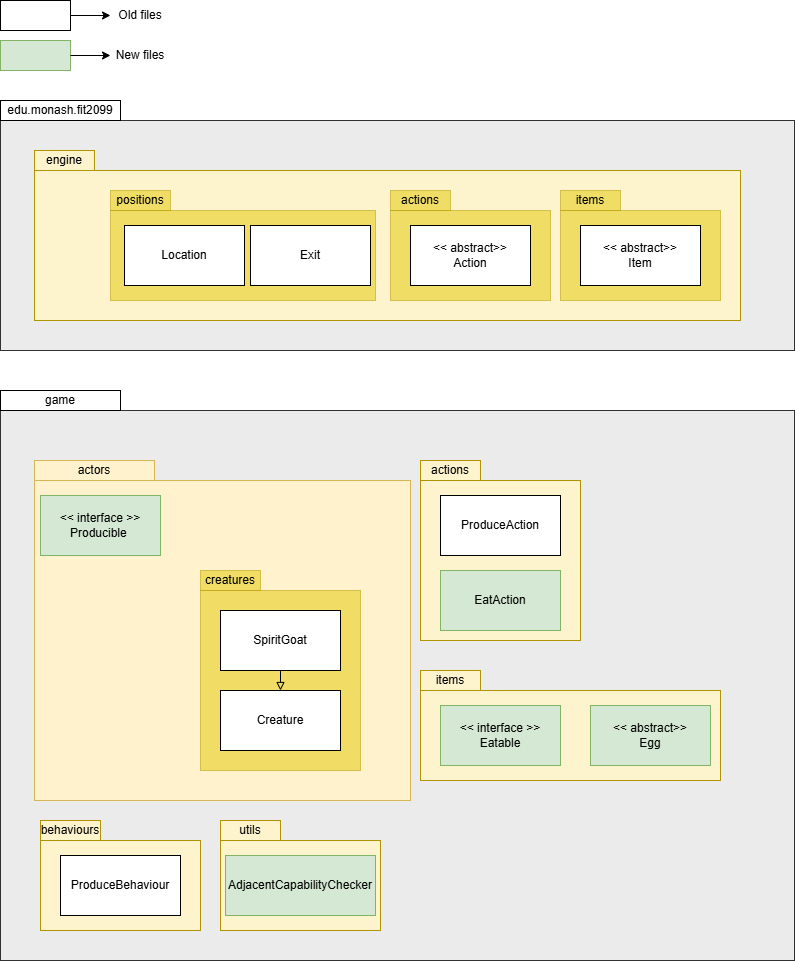

The diagram above was exported from draw.io. Its source (the exported page's mxGraphModel, read from the mxfile embedded in the PNG):
<mxGraphModel dx="1229" dy="723" grid="1" gridSize="10" guides="1" tooltips="1" connect="1" arrows="1" fold="1" page="1" pageScale="1" pageWidth="827" pageHeight="1169" math="0" shadow="0">
  <root>
    <mxCell id="0" />
    <mxCell id="1" parent="0" />
    <mxCell id="6fUOvxTW8v0MPo4dQvwr-1" value="" style="rounded=0;whiteSpace=wrap;html=1;strokeColor=default;fillColor=#E6E6E6;opacity=80;" vertex="1" parent="1">
      <mxGeometry x="10" y="170" width="794" height="230" as="geometry" />
    </mxCell>
    <mxCell id="6fUOvxTW8v0MPo4dQvwr-2" value="" style="rounded=0;whiteSpace=wrap;html=1;fillColor=#E6E6E6;opacity=80;" vertex="1" parent="1">
      <mxGeometry x="10" y="460" width="794" height="550" as="geometry" />
    </mxCell>
    <mxCell id="6fUOvxTW8v0MPo4dQvwr-3" value="edu.monash.fit2099" style="rounded=0;whiteSpace=wrap;html=1;" vertex="1" parent="1">
      <mxGeometry x="10" y="150" width="120" height="20" as="geometry" />
    </mxCell>
    <mxCell id="6fUOvxTW8v0MPo4dQvwr-4" value="game" style="rounded=0;whiteSpace=wrap;html=1;" vertex="1" parent="1">
      <mxGeometry x="10" y="440" width="120" height="20" as="geometry" />
    </mxCell>
    <mxCell id="6fUOvxTW8v0MPo4dQvwr-5" value="" style="rounded=0;whiteSpace=wrap;html=1;fillColor=#fff2cc;strokeColor=#d6b656;" vertex="1" parent="1">
      <mxGeometry x="44" y="530" width="376" height="320" as="geometry" />
    </mxCell>
    <mxCell id="6fUOvxTW8v0MPo4dQvwr-6" value="actors" style="rounded=0;whiteSpace=wrap;html=1;fillColor=#fff2cc;strokeColor=#d6b656;" vertex="1" parent="1">
      <mxGeometry x="44" y="510" width="120" height="20" as="geometry" />
    </mxCell>
    <mxCell id="6fUOvxTW8v0MPo4dQvwr-7" value="&lt;div&gt;&amp;lt;&amp;lt; interface &amp;gt;&amp;gt;&lt;/div&gt;Producible&amp;nbsp;" style="rounded=0;whiteSpace=wrap;html=1;fillColor=#d5e8d4;strokeColor=#82b366;" vertex="1" parent="1">
      <mxGeometry x="50" y="545" width="120" height="60" as="geometry" />
    </mxCell>
    <mxCell id="6fUOvxTW8v0MPo4dQvwr-8" value="" style="rounded=0;whiteSpace=wrap;html=1;fillColor=#e3c800;strokeColor=#B09500;fontColor=#000000;opacity=50;" vertex="1" parent="1">
      <mxGeometry x="210" y="640" width="160" height="180" as="geometry" />
    </mxCell>
    <mxCell id="6fUOvxTW8v0MPo4dQvwr-9" value="creatures" style="rounded=0;whiteSpace=wrap;html=1;fillColor=#e3c800;strokeColor=#B09500;fontColor=#000000;opacity=50;" vertex="1" parent="1">
      <mxGeometry x="210" y="620" width="60" height="20" as="geometry" />
    </mxCell>
    <mxCell id="6fUOvxTW8v0MPo4dQvwr-10" value="&lt;div&gt;SpiritGoat&lt;/div&gt;" style="rounded=0;whiteSpace=wrap;html=1;" vertex="1" parent="1">
      <mxGeometry x="230" y="660" width="120" height="60" as="geometry" />
    </mxCell>
    <mxCell id="6fUOvxTW8v0MPo4dQvwr-12" value="" style="rounded=0;whiteSpace=wrap;html=1;fillColor=light-dark(#fdf3cc, #675000);strokeColor=#B09500;fontColor=#000000;" vertex="1" parent="1">
      <mxGeometry x="50" y="890" width="160" height="90" as="geometry" />
    </mxCell>
    <mxCell id="6fUOvxTW8v0MPo4dQvwr-13" value="behaviours" style="rounded=0;whiteSpace=wrap;html=1;fillColor=light-dark(#fdf3cc, #675000);strokeColor=#B09500;fontColor=#000000;" vertex="1" parent="1">
      <mxGeometry x="50" y="870" width="60" height="20" as="geometry" />
    </mxCell>
    <mxCell id="6fUOvxTW8v0MPo4dQvwr-14" value="&lt;div&gt;ProduceBehaviour&lt;/div&gt;" style="rounded=0;whiteSpace=wrap;html=1;" vertex="1" parent="1">
      <mxGeometry x="70" y="905" width="120" height="60" as="geometry" />
    </mxCell>
    <mxCell id="6fUOvxTW8v0MPo4dQvwr-19" value="&lt;div&gt;Creature&lt;/div&gt;" style="rounded=0;whiteSpace=wrap;html=1;" vertex="1" parent="1">
      <mxGeometry x="230" y="740" width="120" height="60" as="geometry" />
    </mxCell>
    <mxCell id="6fUOvxTW8v0MPo4dQvwr-20" value="" style="endArrow=block;html=1;rounded=0;endFill=0;exitX=0.5;exitY=1;exitDx=0;exitDy=0;entryX=0.5;entryY=0;entryDx=0;entryDy=0;" edge="1" parent="1" source="6fUOvxTW8v0MPo4dQvwr-10" target="6fUOvxTW8v0MPo4dQvwr-19">
      <mxGeometry width="50" height="50" relative="1" as="geometry">
        <mxPoint x="320" y="590" as="sourcePoint" />
        <mxPoint x="370" y="540" as="targetPoint" />
      </mxGeometry>
    </mxCell>
    <mxCell id="6fUOvxTW8v0MPo4dQvwr-21" value="" style="rounded=0;whiteSpace=wrap;html=1;fillColor=light-dark(#fdf3cc, #675000);strokeColor=#B09500;fontColor=#000000;movable=1;resizable=1;rotatable=1;deletable=1;editable=1;locked=0;connectable=1;" vertex="1" parent="1">
      <mxGeometry x="230" y="890" width="160" height="90" as="geometry" />
    </mxCell>
    <mxCell id="6fUOvxTW8v0MPo4dQvwr-22" value="&lt;div&gt;AdjacentCapabilityChecker&lt;/div&gt;" style="rounded=0;whiteSpace=wrap;html=1;fillColor=#d5e8d4;strokeColor=#82b366;" vertex="1" parent="1">
      <mxGeometry x="235" y="905" width="150" height="60" as="geometry" />
    </mxCell>
    <mxCell id="6fUOvxTW8v0MPo4dQvwr-23" value="utils" style="rounded=0;whiteSpace=wrap;html=1;fillColor=light-dark(#fdf3cc, #675000);strokeColor=#B09500;fontColor=#000000;" vertex="1" parent="1">
      <mxGeometry x="230" y="870" width="60" height="20" as="geometry" />
    </mxCell>
    <mxCell id="6fUOvxTW8v0MPo4dQvwr-25" value="" style="rounded=0;whiteSpace=wrap;html=1;fillColor=light-dark(#fdf3cc, #675000);strokeColor=#B09500;fontColor=#000000;movable=1;resizable=1;rotatable=1;deletable=1;editable=1;locked=0;connectable=1;" vertex="1" parent="1">
      <mxGeometry x="430" y="530" width="160" height="160" as="geometry" />
    </mxCell>
    <mxCell id="6fUOvxTW8v0MPo4dQvwr-26" value="actions" style="rounded=0;whiteSpace=wrap;html=1;fillColor=light-dark(#fdf3cc, #675000);strokeColor=#B09500;fontColor=#000000;" vertex="1" parent="1">
      <mxGeometry x="430" y="510" width="60" height="20" as="geometry" />
    </mxCell>
    <mxCell id="6fUOvxTW8v0MPo4dQvwr-27" value="&lt;div&gt;ProduceAction&lt;/div&gt;" style="rounded=0;whiteSpace=wrap;html=1;" vertex="1" parent="1">
      <mxGeometry x="450" y="545" width="120" height="60" as="geometry" />
    </mxCell>
    <mxCell id="6fUOvxTW8v0MPo4dQvwr-29" value="" style="rounded=0;whiteSpace=wrap;html=1;fillColor=light-dark(#fdf3cc, #675000);strokeColor=#B09500;fontColor=#000000;movable=1;resizable=1;rotatable=1;deletable=1;editable=1;locked=0;connectable=1;" vertex="1" parent="1">
      <mxGeometry x="430" y="740" width="300" height="90" as="geometry" />
    </mxCell>
    <mxCell id="6fUOvxTW8v0MPo4dQvwr-30" value="items" style="rounded=0;whiteSpace=wrap;html=1;fillColor=light-dark(#fdf3cc, #675000);strokeColor=#B09500;fontColor=#000000;" vertex="1" parent="1">
      <mxGeometry x="430" y="720" width="60" height="20" as="geometry" />
    </mxCell>
    <mxCell id="6fUOvxTW8v0MPo4dQvwr-31" value="&lt;div&gt;&amp;lt;&amp;lt; interface &amp;gt;&amp;gt;&lt;/div&gt;Eatable" style="rounded=0;whiteSpace=wrap;html=1;fillColor=#d5e8d4;strokeColor=#82b366;" vertex="1" parent="1">
      <mxGeometry x="450" y="755" width="120" height="60" as="geometry" />
    </mxCell>
    <mxCell id="6fUOvxTW8v0MPo4dQvwr-32" value="&lt;div&gt;&amp;lt;&amp;lt; abstract&amp;gt;&amp;gt;&lt;/div&gt;Egg" style="rounded=0;whiteSpace=wrap;html=1;fillColor=#d5e8d4;strokeColor=#82b366;" vertex="1" parent="1">
      <mxGeometry x="600" y="755" width="120" height="60" as="geometry" />
    </mxCell>
    <mxCell id="6fUOvxTW8v0MPo4dQvwr-33" value="" style="rounded=0;whiteSpace=wrap;html=1;fillColor=light-dark(#fdf3cc, #675000);strokeColor=#B09500;fontColor=#000000;movable=1;resizable=1;rotatable=1;deletable=1;editable=1;locked=0;connectable=1;" vertex="1" parent="1">
      <mxGeometry x="44" y="220" width="706" height="150" as="geometry" />
    </mxCell>
    <mxCell id="6fUOvxTW8v0MPo4dQvwr-34" value="engine" style="rounded=0;whiteSpace=wrap;html=1;fillColor=light-dark(#fdf3cc, #675000);strokeColor=#B09500;fontColor=#000000;" vertex="1" parent="1">
      <mxGeometry x="44" y="200" width="60" height="20" as="geometry" />
    </mxCell>
    <mxCell id="6fUOvxTW8v0MPo4dQvwr-35" value="" style="rounded=0;whiteSpace=wrap;html=1;fillColor=#e3c800;strokeColor=#B09500;fontColor=#000000;opacity=50;" vertex="1" parent="1">
      <mxGeometry x="570" y="260" width="160" height="90" as="geometry" />
    </mxCell>
    <mxCell id="6fUOvxTW8v0MPo4dQvwr-36" value="items" style="rounded=0;whiteSpace=wrap;html=1;fillColor=#e3c800;strokeColor=#B09500;fontColor=#000000;opacity=50;" vertex="1" parent="1">
      <mxGeometry x="570" y="240" width="60" height="20" as="geometry" />
    </mxCell>
    <mxCell id="6fUOvxTW8v0MPo4dQvwr-38" value="&lt;div&gt;&amp;lt;&amp;lt; abstract&amp;gt;&amp;gt;&lt;/div&gt;Item" style="rounded=0;whiteSpace=wrap;html=1;" vertex="1" parent="1">
      <mxGeometry x="590" y="275" width="120" height="60" as="geometry" />
    </mxCell>
    <mxCell id="6fUOvxTW8v0MPo4dQvwr-40" value="&lt;div&gt;EatAction &lt;/div&gt;" style="rounded=0;whiteSpace=wrap;html=1;fillColor=#d5e8d4;strokeColor=#82b366;" vertex="1" parent="1">
      <mxGeometry x="450" y="620" width="120" height="60" as="geometry" />
    </mxCell>
    <mxCell id="6fUOvxTW8v0MPo4dQvwr-42" value="" style="rounded=0;whiteSpace=wrap;html=1;fillColor=#e3c800;strokeColor=#B09500;fontColor=#000000;opacity=50;" vertex="1" parent="1">
      <mxGeometry x="400" y="260" width="160" height="90" as="geometry" />
    </mxCell>
    <mxCell id="6fUOvxTW8v0MPo4dQvwr-43" value="actions" style="rounded=0;whiteSpace=wrap;html=1;fillColor=#e3c800;strokeColor=#B09500;fontColor=#000000;opacity=50;" vertex="1" parent="1">
      <mxGeometry x="400" y="240" width="60" height="20" as="geometry" />
    </mxCell>
    <mxCell id="6fUOvxTW8v0MPo4dQvwr-44" value="&lt;div&gt;&amp;lt;&amp;lt; abstract&amp;gt;&amp;gt;&lt;/div&gt;Action" style="rounded=0;whiteSpace=wrap;html=1;" vertex="1" parent="1">
      <mxGeometry x="420" y="275" width="120" height="60" as="geometry" />
    </mxCell>
    <mxCell id="6fUOvxTW8v0MPo4dQvwr-47" value="" style="rounded=0;whiteSpace=wrap;html=1;fillColor=#e3c800;strokeColor=#B09500;fontColor=#000000;opacity=50;" vertex="1" parent="1">
      <mxGeometry x="120" y="260" width="265" height="90" as="geometry" />
    </mxCell>
    <mxCell id="6fUOvxTW8v0MPo4dQvwr-48" value="positions" style="rounded=0;whiteSpace=wrap;html=1;fillColor=#e3c800;strokeColor=#B09500;fontColor=#000000;opacity=50;" vertex="1" parent="1">
      <mxGeometry x="120" y="240" width="60" height="20" as="geometry" />
    </mxCell>
    <mxCell id="6fUOvxTW8v0MPo4dQvwr-49" value="Location" style="rounded=0;whiteSpace=wrap;html=1;" vertex="1" parent="1">
      <mxGeometry x="134" y="275" width="120" height="60" as="geometry" />
    </mxCell>
    <mxCell id="6fUOvxTW8v0MPo4dQvwr-50" value="Exit" style="rounded=0;whiteSpace=wrap;html=1;" vertex="1" parent="1">
      <mxGeometry x="260" y="275" width="120" height="60" as="geometry" />
    </mxCell>
    <mxCell id="6fUOvxTW8v0MPo4dQvwr-54" value="" style="rounded=0;whiteSpace=wrap;html=1;fillColor=#d5e8d4;strokeColor=#82b366;" vertex="1" parent="1">
      <mxGeometry x="10" y="90" width="70" height="30" as="geometry" />
    </mxCell>
    <mxCell id="6fUOvxTW8v0MPo4dQvwr-56" value="" style="endArrow=classic;html=1;rounded=0;exitX=1;exitY=0.5;exitDx=0;exitDy=0;" edge="1" parent="1" source="6fUOvxTW8v0MPo4dQvwr-54">
      <mxGeometry width="50" height="50" relative="1" as="geometry">
        <mxPoint x="210" y="190" as="sourcePoint" />
        <mxPoint x="120" y="105" as="targetPoint" />
      </mxGeometry>
    </mxCell>
    <mxCell id="6fUOvxTW8v0MPo4dQvwr-58" value="New files" style="text;html=1;align=center;verticalAlign=middle;whiteSpace=wrap;rounded=0;" vertex="1" parent="1">
      <mxGeometry x="120" y="90" width="60" height="30" as="geometry" />
    </mxCell>
    <mxCell id="6fUOvxTW8v0MPo4dQvwr-59" value="" style="rounded=0;whiteSpace=wrap;html=1;" vertex="1" parent="1">
      <mxGeometry x="10" y="50" width="70" height="30" as="geometry" />
    </mxCell>
    <mxCell id="6fUOvxTW8v0MPo4dQvwr-60" value="" style="endArrow=classic;html=1;rounded=0;exitX=1;exitY=0.5;exitDx=0;exitDy=0;" edge="1" parent="1" source="6fUOvxTW8v0MPo4dQvwr-59">
      <mxGeometry width="50" height="50" relative="1" as="geometry">
        <mxPoint x="210" y="150" as="sourcePoint" />
        <mxPoint x="120" y="65" as="targetPoint" />
      </mxGeometry>
    </mxCell>
    <mxCell id="6fUOvxTW8v0MPo4dQvwr-61" value="Old files" style="text;html=1;align=center;verticalAlign=middle;whiteSpace=wrap;rounded=0;" vertex="1" parent="1">
      <mxGeometry x="120" y="50" width="60" height="30" as="geometry" />
    </mxCell>
  </root>
</mxGraphModel>